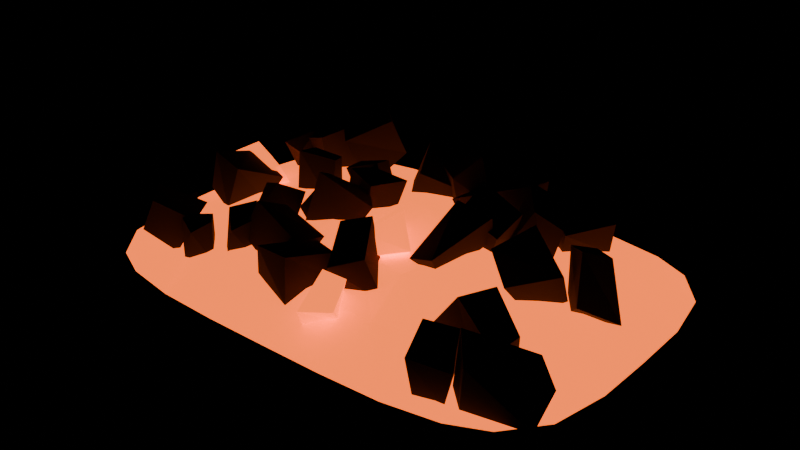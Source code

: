 # Source: carbon_brasa.blend  (saved by Blender 5.3.31; exported with 4.5.12 LTS)
import bpy
from mathutils import Matrix  # noqa: F401  (used for matrix-valued properties, if any)

bpy.ops.wm.read_factory_settings(use_empty=True)
scene = bpy.context.scene
scene.name = 'Scene'

# ---- materials (node trees are filled in below, after node groups)
mat_m_carbon = bpy.data.materials.new('M_Carbon')
mat_m_carbon.diffuse_color = (0.01938, 0.01681, 0.016, 1.0)
mat_m_brasa = bpy.data.materials.new('M_Brasa')
mat_m_brasa.diffuse_color = (1.0, 0.1441, 0.0137, 1.0)

# ---- material node trees
mat_m_carbon.use_nodes = True; mat_m_carbon.node_tree.nodes.clear()
_N = mat_m_carbon.node_tree.nodes; _L = mat_m_carbon.node_tree.links
n0 = _N.new('ShaderNodeBsdfPrincipled'); n0.name = 'Principled BSDF'; n0.location = (-200, 100)
n0.inputs[0].default_value = (0.01938, 0.01681, 0.016, 1.0)
n0.inputs[2].default_value = 0.95
n0.inputs[10].default_value = 0.005
n1 = _N.new('ShaderNodeOutputMaterial'); n1.name = 'Material Output'; n1.location = (200, 100)
_L.new(n0.outputs[0], n1.inputs[0])
n1.is_active_output = True
mat_m_brasa.use_nodes = True; mat_m_brasa.node_tree.nodes.clear()
_N = mat_m_brasa.node_tree.nodes; _L = mat_m_brasa.node_tree.links
n0 = _N.new('ShaderNodeBsdfPrincipled'); n0.name = 'Principled BSDF'; n0.location = (-200, 100)
n0.inputs[0].default_value = (1.0, 0.1441, 0.0137, 1.0)
n0.inputs[2].default_value = 0.8
n0.inputs[10].default_value = 0.005
n0.inputs[27].default_value = (1.0, 0.1441, 0.0137, 1.0)
n0.inputs[28].default_value = 2.0
n1 = _N.new('ShaderNodeOutputMaterial'); n1.name = 'Material Output'; n1.location = (200, 100)
_L.new(n0.outputs[0], n1.inputs[0])
n1.is_active_output = True

# ---- meshes
me_carbon_brasa_trozos = bpy.data.meshes.new('carbon_brasa_trozos')
me_carbon_brasa_trozos.from_pydata([(-0.1897, -0.1396, 0.02842), (-0.1752, -0.1357, 0.06039), (-0.2169, -0.1166, 0.01728), (-0.2061, -0.1048, 0.05777), (-0.1686, -0.1191, 0.003792), (-0.1471, -0.1127, 0.04061), (-0.1948, -0.09634, 0.0009848), (-0.1756, -0.07364, 0.0357), (0.1754, -0.0663, 0.002001), (0.1867, -0.08252, 0.03909), (0.1619, -0.1052, 0.002445), (0.1807, -0.107, 0.0321), (0.1357, -0.04667, 0.02179), (0.1433, -0.05242, 0.05306), (0.1077, -0.08896, 0.02278), (0.131, -0.08772, 0.05504), (-0.02037, 0.1002, 0.005898), (-0.007412, 0.09907, 0.03684), (-0.05645, 0.07759, 0.01511), (-0.04037, 0.07829, 0.05187), (-0.03743, 0.131, 0.001365), (-0.01773, 0.1323, 0.04285), (-0.07427, 0.109, 0.02), (-0.05958, 0.1192, 0.0671), (-0.184, 0.1529, 0.0109), (-0.185, 0.1426, 0.05544), (-0.1569, 0.1375, 0.009582), (-0.1537, 0.1341, 0.06133), (-0.2034, 0.09129, 0.004879), (-0.207, 0.09043, 0.0406), (-0.1771, 0.09365, 0.0009848), (-0.176, 0.08478, 0.05071), (-0.1555, 0.02694, 0.01724), (-0.1539, 0.02981, 0.0606), (-0.1638, 0.042, 0.011), (-0.1551, 0.05365, 0.05593), (-0.1119, 0.02984, 0.01236), (-0.1164, 0.041, 0.05684), (-0.1191, 0.05253, 0.004057), (-0.1224, 0.05688, 0.05365), (-0.1894, 0.1119, 0.01414), (-0.1982, 0.1001, 0.04912), (-0.1778, 0.08737, 0.006176), (-0.1971, 0.07364, 0.03215), (-0.2163, 0.1057, 0.01282), (-0.2246, 0.1021, 0.03837), (-0.2179, 0.09144, 0.0009848), (-0.2189, 0.07305, 0.03834), (0.03596, 0.06706, 0.00502), (0.01069, 0.06276, 0.04615), (0.01483, 0.09883, 0.005533), (0.003876, 0.1105, 0.03657), (0.09096, 0.09077, 0.01965), (0.0821, 0.08969, 0.07088), (0.07278, 0.1212, 0.02006), (0.0741, 0.1284, 0.05944), (-0.08596, 0.04535, 0.0231), (-0.0807, 0.05739, 0.05402), (-0.04124, 0.04209, 0.02364), (-0.03483, 0.05273, 0.05493), (-0.08198, 0.01732, 0.02474), (-0.07872, 0.02304, 0.06551), (-0.05298, 0.01311, 0.02055), (-0.04898, 0.01664, 0.05771), (0.1658, -0.1482, 0.001663), (0.174, -0.1501, 0.0351), (0.1407, -0.1544, 0.0009848), (0.1387, -0.1615, 0.04017), (0.1446, -0.1051, 0.003486), (0.1476, -0.1057, 0.04177), (0.119, -0.1207, 0.01446), (0.1201, -0.1171, 0.04532), (0.001687, 0.08883, 0.009046), (-0.007467, 0.08737, 0.0527), (-0.01704, 0.1081, 0.0009848), (-0.03948, 0.1113, 0.05232), (0.02376, 0.1095, 0.02413), (0.006114, 0.1158, 0.0692), (-0.003713, 0.1305, 0.01898), (-0.02303, 0.1361, 0.06591), (-0.1353, 0.1642, 0.03231), (-0.1445, 0.1523, 0.07226), (-0.1092, 0.142, 0.03301), (-0.117, 0.1273, 0.07091), (-0.1597, 0.1332, 0.01186), (-0.1788, 0.1211, 0.05943), (-0.1313, 0.11, 0.0009848), (-0.1503, 0.0925, 0.05106), (-0.209, 0.01944, 0.01188), (-0.215, 0.02764, 0.04472), (-0.1857, 0.01096, 0.0009848), (-0.1696, 0.0207, 0.03042), (-0.2159, -0.03304, 0.0248), (-0.2073, -0.03111, 0.06517), (-0.181, -0.04472, 0.01557), (-0.1726, -0.03559, 0.05775), (0.05182, -0.08252, 0.01621), (0.03563, -0.088, 0.05399), (0.01023, -0.1026, 0.02029), (0.01336, -0.1098, 0.04791), (0.01792, -0.04707, 0.02846), (0.01174, -0.05049, 0.07235), (-0.01088, -0.06406, 0.02521), (-0.01377, -0.06346, 0.06459), (-0.1391, -0.07819, 0.01848), (-0.1259, -0.08992, 0.05245), (-0.121, -0.06409, 0.01594), (-0.1213, -0.06014, 0.04949), (-0.1099, -0.1119, 0.01364), (-0.1001, -0.1118, 0.04543), (-0.09574, -0.08537, 0.002481), (-0.09441, -0.08478, 0.04951), (0.1218, 0.05839, 0.01056), (0.1322, 0.06326, 0.05211), (0.08201, 0.04116, 0.02073), (0.1028, 0.06101, 0.06235), (0.09144, 0.09361, 0.01273), (0.1113, 0.1075, 0.0537), (0.0604, 0.07699, 0.009054), (0.07331, 0.0974, 0.07023), (-0.06357, 0.04784, 0.03567), (-0.07531, 0.05604, 0.06027), (-0.08976, 0.04361, 0.02682), (-0.1105, 0.04998, 0.04741), (-0.06986, 0.07873, 0.02211), (-0.0907, 0.09096, 0.04765), (-0.09955, 0.07096, 0.0116), (-0.1195, 0.08108, 0.04159), (0.2285, -0.001805, 0.02629), (0.209, 0.009926, 0.07517), (0.1976, -0.02028, 0.03895), (0.1874, -0.0004557, 0.07787), (0.183, 0.02773, 0.0009848), (0.1731, 0.04916, 0.05564), (0.166, 0.01937, 0.003379), (0.1588, 0.03043, 0.06168), (0.1794, -0.1479, 0.005435), (0.1859, -0.1531, 0.04712), (0.1608, -0.1315, 0.009281), (0.1617, -0.1242, 0.05725), (0.2341, -0.1324, 0.0009848), (0.2453, -0.124, 0.03934), (0.2068, -0.08846, 0.007321), (0.2168, -0.09885, 0.04404), (-0.1223, -0.01647, 0.01243), (-0.1203, -0.004745, 0.03506), (-0.09341, -0.0393, 0.02802), (-0.1, -0.01771, 0.04939), (-0.1467, -0.0352, 0.02311), (-0.1408, -0.02845, 0.05054), (-0.1234, -0.06759, 0.03242), (-0.1154, -0.03921, 0.06142), (0.1734, 0.007649, 0.02321), (0.1771, -0.008081, 0.05427), (0.1428, -0.003708, 0.004176), (0.1359, -0.03144, 0.03927), (0.1333, 0.03215, 0.02516), (0.1265, 0.02601, 0.07126), (0.1089, 0.008316, 0.01235), (0.1064, -0.009594, 0.05634), (0.1196, 0.08253, 0.01302), (0.1278, 0.07362, 0.04207), (0.08442, 0.0956, 0.01068), (0.1021, 0.09537, 0.04951), (0.1442, 0.1268, 0.008995), (0.149, 0.1251, 0.04006), (0.1215, 0.1395, 0.01701), (0.1273, 0.136, 0.05216), (-0.1057, -0.09354, 0.03453), (-0.08992, -0.08767, 0.0691), (-0.09581, -0.05364, 0.02855), (-0.08126, -0.06105, 0.05774), (-0.05997, -0.1017, 0.01157), (-0.03529, -0.09584, 0.04977), (-0.04274, -0.08658, 0.01681), (-0.03023, -0.06654, 0.04515), (-0.1635, -0.1001, 0.004427), (-0.1629, -0.117, 0.04419), (-0.1442, -0.09367, 0.004456), (-0.1464, -0.0924, 0.04016), (-0.1472, -0.1284, 0.009915), (-0.1354, -0.1285, 0.03824), (-0.1239, -0.114, 0.005553), (-0.1223, -0.1145, 0.0483), (0.0697, 0.03024, 0.001666), (0.09221, 0.02012, 0.04825), (0.02975, 0.03671, 0.01797), (0.05697, 0.01266, 0.06785), (0.082, 0.06259, 0.02587), (0.09522, 0.05335, 0.0607), (0.04029, 0.06393, 0.02532), (0.05412, 0.05221, 0.08), (0.04213, 0.032, 0.03947), (0.05129, 0.01685, 0.07464), (0.08162, 0.0304, 0.04048), (0.08766, 0.01802, 0.06799), (0.03682, -0.02002, 0.02086), (0.04817, -0.0456, 0.04207), (0.06516, -0.02419, 0.01867), (0.0711, -0.04428, 0.04711), (0.006423, -0.08356, 0.01986), (0.004787, -0.09106, 0.05158), (-0.009643, -0.1376, 0.0163), (-0.0122, -0.1322, 0.05786), (-0.04026, -0.07666, 0.007154), (-0.04016, -0.06844, 0.04047), (-0.05989, -0.1196, 0.01368), (-0.05433, -0.1237, 0.05158), (-0.229, -0.08291, 0.008447), (-0.2216, -0.07376, 0.03735), (-0.2107, -0.06441, 0.0009848), (-0.2086, -0.06055, 0.02894), (-0.1889, -0.1008, 0.01126), (-0.1973, -0.1039, 0.04291), (-0.1825, -0.07858, 0.01559), (-0.1837, -0.07835, 0.04566), (-0.07307, 0.01149, 0.01514), (-0.05779, 0.02494, 0.04767), (-0.04809, -0.02005, 0.01459), (-0.03265, 0.0002296, 0.04687), (-0.1167, -0.01409, 0.0237), (-0.08911, 0.003261, 0.06383), (-0.08583, -0.03565, 0.02648), (-0.07478, -0.02422, 0.07923)], [], [(0, 1, 3, 2), (2, 3, 7, 6), (6, 7, 5, 4), (4, 5, 1, 0), (2, 6, 4, 0), (7, 3, 1, 5), (8, 9, 11, 10), (10, 11, 15, 14), (14, 15, 13, 12), (12, 13, 9, 8), (10, 14, 12, 8), (15, 11, 9, 13), (16, 17, 19, 18), (18, 19, 23, 22), (22, 23, 21, 20), (20, 21, 17, 16), (18, 22, 20, 16), (23, 19, 17, 21), (24, 25, 27, 26), (26, 27, 31, 30), (30, 31, 29, 28), (28, 29, 25, 24), (26, 30, 28, 24), (31, 27, 25, 29), (32, 33, 35, 34), (34, 35, 39, 38), (38, 39, 37, 36), (36, 37, 33, 32), (34, 38, 36, 32), (39, 35, 33, 37), (40, 41, 43, 42), (42, 43, 47, 46), (46, 47, 45, 44), (44, 45, 41, 40), (42, 46, 44, 40), (47, 43, 41, 45), (48, 49, 51, 50), (50, 51, 55, 54), (54, 55, 53, 52), (52, 53, 49, 48), (50, 54, 52, 48), (55, 51, 49, 53), (56, 57, 59, 58), (58, 59, 63, 62), (62, 63, 61, 60), (60, 61, 57, 56), (58, 62, 60, 56), (63, 59, 57, 61), (64, 65, 67, 66), (66, 67, 71, 70), (70, 71, 69, 68), (68, 69, 65, 64), (66, 70, 68, 64), (71, 67, 65, 69), (72, 73, 75, 74), (74, 75, 79, 78), (78, 79, 77, 76), (76, 77, 73, 72), (74, 78, 76, 72), (79, 75, 73, 77), (80, 81, 83, 82), (82, 83, 87, 86), (86, 87, 85, 84), (84, 85, 81, 80), (82, 86, 84, 80), (87, 83, 81, 85), (88, 89, 91, 90), (90, 91, 95, 94), (94, 95, 93, 92), (92, 93, 89, 88), (90, 94, 92, 88), (95, 91, 89, 93), (96, 97, 99, 98), (98, 99, 103, 102), (102, 103, 101, 100), (100, 101, 97, 96), (98, 102, 100, 96), (103, 99, 97, 101), (104, 105, 107, 106), (106, 107, 111, 110), (110, 111, 109, 108), (108, 109, 105, 104), (106, 110, 108, 104), (111, 107, 105, 109), (112, 113, 115, 114), (114, 115, 119, 118), (118, 119, 117, 116), (116, 117, 113, 112), (114, 118, 116, 112), (119, 115, 113, 117), (120, 121, 123, 122), (122, 123, 127, 126), (126, 127, 125, 124), (124, 125, 121, 120), (122, 126, 124, 120), (127, 123, 121, 125), (128, 129, 131, 130), (130, 131, 135, 134), (134, 135, 133, 132), (132, 133, 129, 128), (130, 134, 132, 128), (135, 131, 129, 133), (136, 137, 139, 138), (138, 139, 143, 142), (142, 143, 141, 140), (140, 141, 137, 136), (138, 142, 140, 136), (143, 139, 137, 141), (144, 145, 147, 146), (146, 147, 151, 150), (150, 151, 149, 148), (148, 149, 145, 144), (146, 150, 148, 144), (151, 147, 145, 149), (152, 153, 155, 154), (154, 155, 159, 158), (158, 159, 157, 156), (156, 157, 153, 152), (154, 158, 156, 152), (159, 155, 153, 157), (160, 161, 163, 162), (162, 163, 167, 166), (166, 167, 165, 164), (164, 165, 161, 160), (162, 166, 164, 160), (167, 163, 161, 165), (168, 169, 171, 170), (170, 171, 175, 174), (174, 175, 173, 172), (172, 173, 169, 168), (170, 174, 172, 168), (175, 171, 169, 173), (176, 177, 179, 178), (178, 179, 183, 182), (182, 183, 181, 180), (180, 181, 177, 176), (178, 182, 180, 176), (183, 179, 177, 181), (184, 185, 187, 186), (186, 187, 191, 190), (190, 191, 189, 188), (188, 189, 185, 184), (186, 190, 188, 184), (191, 187, 185, 189), (192, 193, 195, 194), (194, 195, 199, 198), (198, 199, 197, 196), (196, 197, 193, 192), (194, 198, 196, 192), (199, 195, 193, 197), (200, 201, 203, 202), (202, 203, 207, 206), (206, 207, 205, 204), (204, 205, 201, 200), (202, 206, 204, 200), (207, 203, 201, 205), (208, 209, 211, 210), (210, 211, 215, 214), (214, 215, 213, 212), (212, 213, 209, 208), (210, 214, 212, 208), (215, 211, 209, 213), (216, 217, 219, 218), (218, 219, 223, 222), (222, 223, 221, 220), (220, 221, 217, 216), (218, 222, 220, 216), (223, 219, 217, 221)])
me_carbon_brasa_trozos.materials.append(mat_m_carbon)
me_carbon_brasa_trozos.update()
me_pieza_brasa = bpy.data.meshes.new('pieza_brasa')
me_pieza_brasa.from_pydata([(-0.2102, 0.1472, 0.0), (-0.239, 0.1115, 0.0), (-0.2492, 0.05815, 0.0), (-0.25, 2.776e-17, 0.0), (-0.2492, -0.05815, 0.0), (-0.239, -0.1115, 0.0), (-0.2102, -0.1472, 0.0), (-0.175, 0.1634, 0.0), (-0.1762, 0.1029, 0.01184), (-0.1846, 0.06032, 0.01514), (-0.1874, 0.00925, 0.01616), (-0.1952, -0.04993, 0.01799), (-0.1622, -0.0978, 0.01264), (-0.175, -0.1634, 0.0), (-0.1231, 0.1724, 0.0), (-0.1126, 0.099, 0.01787), (-0.1243, 0.04776, 0.02913), (-0.1178, 0.004208, 0.02677), (-0.129, -0.053, 0.02572), (-0.1215, -0.1094, 0.02254), (-0.1231, -0.1724, 0.0), (-0.06244, 0.1748, 0.0), (-0.06467, 0.115, 0.02434), (-0.06597, 0.05941, 0.02977), (-0.06395, 0.003717, 0.03678), (-0.05785, -0.04954, 0.03389), (-0.05826, -0.111, 0.02556), (-0.06244, -0.1748, 0.0), (0.0, 0.175, 0.0), (0.0005039, 0.1092, 0.02452), (-0.004241, 0.04873, 0.03603), (-0.001637, -0.00514, 0.03343), (-0.0002207, -0.04912, 0.03148), (0.005291, -0.1181, 0.02525), (0.0, -0.175, 0.0), (0.06244, 0.1748, 0.0), (0.05852, 0.1123, 0.0262), (0.05969, 0.05514, 0.03396), (0.07139, 0.000518, 0.03804), (0.05207, -0.06046, 0.03451), (0.07185, -0.1222, 0.0244), (0.06244, -0.1748, 0.0), (0.1231, 0.1724, 0.0), (0.1143, 0.1055, 0.01835), (0.1161, 0.06071, 0.02476), (0.1162, -0.005365, 0.02733), (0.1146, -0.05365, 0.0256), (0.1103, -0.1094, 0.02297), (0.1231, -0.1724, 0.0), (0.175, 0.1634, 0.0), (0.1786, 0.1009, 0.01362), (0.1809, 0.05933, 0.02138), (0.1952, -0.009155, 0.01853), (0.1797, -0.05258, 0.01576), (0.1647, -0.1042, 0.01113), (0.175, -0.1634, 0.0), (0.2102, 0.1472, 0.0), (0.239, 0.1115, 0.0), (0.2492, 0.05815, 0.0), (0.25, 2.776e-17, 0.0), (0.2492, -0.05815, 0.0), (0.239, -0.1115, 0.0), (0.2102, -0.1472, 0.0), (-0.1792, 0.04023, 0.01233), (-0.1769, 0.02339, 0.0402), (-0.2011, 0.003677, 0.0009848), (-0.191, -0.005874, 0.02749), (-0.2189, 0.05123, 0.03085), (-0.2133, 0.03057, 0.05416), (-0.2408, 0.01933, 0.01502), (-0.2298, 0.001168, 0.04488), (0.04055, -0.125, 0.01427), (0.04917, -0.1415, 0.03359), (0.0182, -0.1449, 0.01019), (0.02055, -0.1537, 0.02912), (0.02429, -0.102, 0.02748), (0.03776, -0.1126, 0.0474), (0.009456, -0.1081, 0.01923), (0.01503, -0.1168, 0.05042), (-0.009083, -0.02868, 0.024), (-0.03133, -0.0221, 0.03141), (0.0143, -0.00881, 0.01838), (-0.002813, 0.007741, 0.05684), (0.007598, -0.06542, 0.03687), (0.007278, -0.0606, 0.05807), (0.03993, -0.03319, 0.04072), (0.02563, -0.02624, 0.07319)], [], [(0, 1, 8, 7), (1, 2, 9, 8), (2, 3, 10, 9), (3, 4, 11, 10), (4, 5, 12, 11), (5, 6, 13, 12), (7, 8, 15, 14), (8, 9, 16, 15), (9, 10, 17, 16), (10, 11, 18, 17), (11, 12, 19, 18), (12, 13, 20, 19), (14, 15, 22, 21), (15, 16, 23, 22), (16, 17, 24, 23), (17, 18, 25, 24), (18, 19, 26, 25), (19, 20, 27, 26), (21, 22, 29, 28), (22, 23, 30, 29), (23, 24, 31, 30), (24, 25, 32, 31), (25, 26, 33, 32), (26, 27, 34, 33), (28, 29, 36, 35), (29, 30, 37, 36), (30, 31, 38, 37), (31, 32, 39, 38), (32, 33, 40, 39), (33, 34, 41, 40), (35, 36, 43, 42), (36, 37, 44, 43), (37, 38, 45, 44), (38, 39, 46, 45), (39, 40, 47, 46), (40, 41, 48, 47), (42, 43, 50, 49), (43, 44, 51, 50), (44, 45, 52, 51), (45, 46, 53, 52), (46, 47, 54, 53), (47, 48, 55, 54), (49, 50, 57, 56), (50, 51, 58, 57), (51, 52, 59, 58), (52, 53, 60, 59), (53, 54, 61, 60), (54, 55, 62, 61), (63, 64, 66, 65), (65, 66, 70, 69), (69, 70, 68, 67), (67, 68, 64, 63), (65, 69, 67, 63), (70, 66, 64, 68), (71, 72, 74, 73), (73, 74, 78, 77), (77, 78, 76, 75), (75, 76, 72, 71), (73, 77, 75, 71), (78, 74, 72, 76), (79, 80, 82, 81), (81, 82, 86, 85), (85, 86, 84, 83), (83, 84, 80, 79), (81, 85, 83, 79), (86, 82, 80, 84)])
me_pieza_brasa.materials.append(mat_m_brasa)
me_pieza_brasa.update()

# ---- objects
ob_carbon_brasa_trozos = bpy.data.objects.new('carbon_brasa_trozos', me_carbon_brasa_trozos)
ob_pieza_brasa = bpy.data.objects.new('pieza_brasa', me_pieza_brasa)
ob_carbon_brasa = bpy.data.objects.new('carbon_brasa', None)

# ---- transforms, parenting, visibility, modifiers, constraints
ob_carbon_brasa_trozos.parent = ob_carbon_brasa
ob_carbon_brasa_trozos.location = (0.0, 0.0, 0.0)
ob_pieza_brasa.parent = ob_carbon_brasa
ob_pieza_brasa.location = (0.0, 0.0, 0.0)
ob_carbon_brasa.location = (0.0, 0.0, 0.0)
ob_carbon_brasa.empty_display_size = 0.1

# ---- collection membership
scene.collection.objects.link(ob_carbon_brasa_trozos)
scene.collection.objects.link(ob_pieza_brasa)
scene.collection.objects.link(ob_carbon_brasa)

# ---- scene / render settings (as saved in the file)
scene.frame_start = 1; scene.frame_end = 250; scene.frame_set(1)
scene.render.engine = 'BLENDER_EEVEE_NEXT'
scene.render.bake_bias = 0.0
scene.render.bake_samples = 0
scene.render.compositor_device = 'GPU'
scene.eevee.use_volume_custom_range = False
scene.eevee.fast_gi_thickness_near = 0.1
scene.eevee.fast_gi_thickness_far = 0.0
scene.eevee.ray_tracing_options.screen_trace_thickness = 0.1
bpy.context.view_layer.update()

# ---- added for rendering (the .blend has no active camera): camera
cam_auto = bpy.data.cameras.new('AutoCamera')
cam_auto.lens = 50.0
cam_auto.sensor_width = 36.0
cam_auto.clip_end = 1000.0
ob_auto_camera = bpy.data.objects.new('AutoCamera', cam_auto)
scene.collection.objects.link(ob_auto_camera)
ob_auto_camera.location = (0.569521, -0.683425, 0.495617)
ob_auto_camera.rotation_euler = (1.09748, -7.21219e-08, 0.694738)
scene.camera = ob_auto_camera
bpy.context.view_layer.update()

